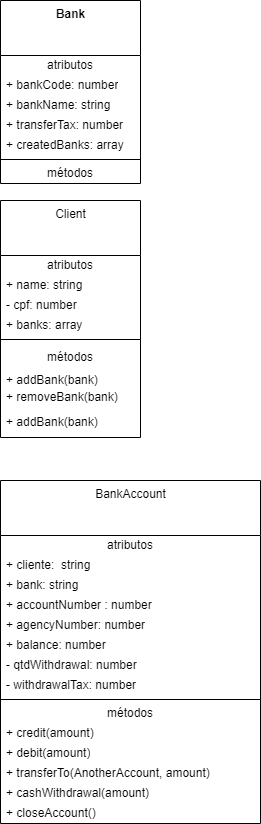

The diagram above was exported from draw.io. Its source (the exported page's mxGraphModel, read from the mxfile embedded in the PNG):
<mxGraphModel dx="182" dy="135" grid="1" gridSize="10" guides="1" tooltips="1" connect="1" arrows="1" fold="1" page="1" pageScale="1" pageWidth="827" pageHeight="1169" math="0" shadow="0">
  <root>
    <mxCell id="0" />
    <mxCell id="1" parent="0" />
    <mxCell id="10" value="&lt;b&gt;Bank&lt;/b&gt;" style="swimlane;fontStyle=0;align=center;verticalAlign=top;childLayout=stackLayout;horizontal=1;startSize=55;horizontalStack=0;resizeParent=1;resizeParentMax=0;resizeLast=0;collapsible=0;marginBottom=0;html=1;" parent="1" vertex="1">
      <mxGeometry x="20" y="150" width="140" height="183" as="geometry" />
    </mxCell>
    <mxCell id="11" value="atributos" style="text;html=1;strokeColor=none;fillColor=none;align=center;verticalAlign=middle;spacingLeft=4;spacingRight=4;overflow=hidden;rotatable=0;points=[[0,0.5],[1,0.5]];portConstraint=eastwest;" parent="10" vertex="1">
      <mxGeometry y="55" width="140" height="20" as="geometry" />
    </mxCell>
    <mxCell id="12" value="+ bankCode: number" style="text;html=1;strokeColor=none;fillColor=none;align=left;verticalAlign=middle;spacingLeft=4;spacingRight=4;overflow=hidden;rotatable=0;points=[[0,0.5],[1,0.5]];portConstraint=eastwest;" parent="10" vertex="1">
      <mxGeometry y="75" width="140" height="20" as="geometry" />
    </mxCell>
    <mxCell id="13" value="+ bankName: string" style="text;html=1;align=left;verticalAlign=middle;spacingLeft=4;spacingRight=4;overflow=hidden;rotatable=0;points=[[0,0.5],[1,0.5]];portConstraint=eastwest;" parent="10" vertex="1">
      <mxGeometry y="95" width="140" height="20" as="geometry" />
    </mxCell>
    <mxCell id="18" value="+ transferTax: number" style="text;html=1;align=left;verticalAlign=middle;spacingLeft=4;spacingRight=4;overflow=hidden;rotatable=0;points=[[0,0.5],[1,0.5]];portConstraint=eastwest;" parent="10" vertex="1">
      <mxGeometry y="115" width="140" height="20" as="geometry" />
    </mxCell>
    <mxCell id="14" value="+ createdBanks: array" style="text;html=1;strokeColor=none;fillColor=none;align=left;verticalAlign=middle;spacingLeft=4;spacingRight=4;overflow=hidden;rotatable=0;points=[[0,0.5],[1,0.5]];portConstraint=eastwest;" parent="10" vertex="1">
      <mxGeometry y="135" width="140" height="20" as="geometry" />
    </mxCell>
    <mxCell id="15" value="" style="line;strokeWidth=1;fillColor=none;align=left;verticalAlign=middle;spacingTop=-1;spacingLeft=3;spacingRight=3;rotatable=0;labelPosition=right;points=[];portConstraint=eastwest;" parent="10" vertex="1">
      <mxGeometry y="155" width="140" height="8" as="geometry" />
    </mxCell>
    <mxCell id="16" value="métodos" style="text;html=1;strokeColor=none;fillColor=none;align=center;verticalAlign=middle;spacingLeft=4;spacingRight=4;overflow=hidden;rotatable=0;points=[[0,0.5],[1,0.5]];portConstraint=eastwest;" parent="10" vertex="1">
      <mxGeometry y="163" width="140" height="20" as="geometry" />
    </mxCell>
    <mxCell id="19" value="Client" style="swimlane;fontStyle=0;align=center;verticalAlign=top;childLayout=stackLayout;horizontal=1;startSize=55;horizontalStack=0;resizeParent=1;resizeParentMax=0;resizeLast=0;collapsible=0;marginBottom=0;html=1;" parent="1" vertex="1">
      <mxGeometry x="20" y="350" width="140" height="237" as="geometry" />
    </mxCell>
    <mxCell id="20" value="atributos" style="text;html=1;strokeColor=none;fillColor=none;align=center;verticalAlign=middle;spacingLeft=4;spacingRight=4;overflow=hidden;rotatable=0;points=[[0,0.5],[1,0.5]];portConstraint=eastwest;" parent="19" vertex="1">
      <mxGeometry y="55" width="140" height="20" as="geometry" />
    </mxCell>
    <mxCell id="21" value="+ name: string" style="text;html=1;strokeColor=none;fillColor=none;align=left;verticalAlign=middle;spacingLeft=4;spacingRight=4;overflow=hidden;rotatable=0;points=[[0,0.5],[1,0.5]];portConstraint=eastwest;" parent="19" vertex="1">
      <mxGeometry y="75" width="140" height="20" as="geometry" />
    </mxCell>
    <mxCell id="22" value="- cpf: number" style="text;html=1;align=left;verticalAlign=middle;spacingLeft=4;spacingRight=4;overflow=hidden;rotatable=0;points=[[0,0.5],[1,0.5]];portConstraint=eastwest;" parent="19" vertex="1">
      <mxGeometry y="95" width="140" height="20" as="geometry" />
    </mxCell>
    <mxCell id="23" value="+ banks: array" style="text;html=1;strokeColor=none;fillColor=none;align=left;verticalAlign=middle;spacingLeft=4;spacingRight=4;overflow=hidden;rotatable=0;points=[[0,0.5],[1,0.5]];portConstraint=eastwest;" parent="19" vertex="1">
      <mxGeometry y="115" width="140" height="20" as="geometry" />
    </mxCell>
    <mxCell id="24" value="" style="line;strokeWidth=1;fillColor=none;align=left;verticalAlign=middle;spacingTop=-1;spacingLeft=3;spacingRight=3;rotatable=0;labelPosition=right;points=[];portConstraint=eastwest;" parent="19" vertex="1">
      <mxGeometry y="135" width="140" height="8" as="geometry" />
    </mxCell>
    <mxCell id="25" value="métodos" style="text;html=1;strokeColor=none;fillColor=none;align=center;verticalAlign=middle;spacingLeft=4;spacingRight=4;overflow=hidden;rotatable=0;points=[[0,0.5],[1,0.5]];portConstraint=eastwest;" parent="19" vertex="1">
      <mxGeometry y="143" width="140" height="27" as="geometry" />
    </mxCell>
    <mxCell id="29" value="+ addBank(bank)" style="text;html=1;strokeColor=none;fillColor=none;align=left;verticalAlign=middle;spacingLeft=4;spacingRight=4;overflow=hidden;rotatable=0;points=[[0,0.5],[1,0.5]];portConstraint=eastwest;" parent="19" vertex="1">
      <mxGeometry y="170" width="140" height="17" as="geometry" />
    </mxCell>
    <mxCell id="30" value="+ removeBank(bank)" style="text;html=1;strokeColor=none;fillColor=none;align=left;verticalAlign=middle;spacingLeft=4;spacingRight=4;overflow=hidden;rotatable=0;points=[[0,0.5],[1,0.5]];portConstraint=eastwest;" parent="19" vertex="1">
      <mxGeometry y="187" width="140" height="20" as="geometry" />
    </mxCell>
    <mxCell id="26" value="+ addBank(bank)" style="text;html=1;strokeColor=none;fillColor=none;align=left;verticalAlign=middle;spacingLeft=4;spacingRight=4;overflow=hidden;rotatable=0;points=[[0,0.5],[1,0.5]];portConstraint=eastwest;" parent="19" vertex="1">
      <mxGeometry y="207" width="140" height="30" as="geometry" />
    </mxCell>
    <mxCell id="31" value="BankAccount" style="swimlane;fontStyle=0;align=center;verticalAlign=top;childLayout=stackLayout;horizontal=1;startSize=55;horizontalStack=0;resizeParent=1;resizeParentMax=0;resizeLast=0;collapsible=0;marginBottom=0;html=1;" parent="1" vertex="1">
      <mxGeometry x="20" y="630" width="260" height="343" as="geometry" />
    </mxCell>
    <mxCell id="32" value="atributos" style="text;html=1;strokeColor=none;fillColor=none;align=center;verticalAlign=middle;spacingLeft=4;spacingRight=4;overflow=hidden;rotatable=0;points=[[0,0.5],[1,0.5]];portConstraint=eastwest;" parent="31" vertex="1">
      <mxGeometry y="55" width="260" height="20" as="geometry" />
    </mxCell>
    <mxCell id="33" value="+ cliente:&amp;nbsp; string" style="text;html=1;strokeColor=none;fillColor=none;align=left;verticalAlign=middle;spacingLeft=4;spacingRight=4;overflow=hidden;rotatable=0;points=[[0,0.5],[1,0.5]];portConstraint=eastwest;" parent="31" vertex="1">
      <mxGeometry y="75" width="260" height="20" as="geometry" />
    </mxCell>
    <mxCell id="34" value="+ bank: string" style="text;html=1;align=left;verticalAlign=middle;spacingLeft=4;spacingRight=4;overflow=hidden;rotatable=0;points=[[0,0.5],[1,0.5]];portConstraint=eastwest;" parent="31" vertex="1">
      <mxGeometry y="95" width="260" height="20" as="geometry" />
    </mxCell>
    <mxCell id="35" value="+ accountNumber : number" style="text;html=1;strokeColor=none;fillColor=none;align=left;verticalAlign=middle;spacingLeft=4;spacingRight=4;overflow=hidden;rotatable=0;points=[[0,0.5],[1,0.5]];portConstraint=eastwest;" parent="31" vertex="1">
      <mxGeometry y="115" width="260" height="20" as="geometry" />
    </mxCell>
    <mxCell id="39" value="+ agencyNumber: number" style="text;html=1;align=left;verticalAlign=middle;spacingLeft=4;spacingRight=4;overflow=hidden;rotatable=0;points=[[0,0.5],[1,0.5]];portConstraint=eastwest;" parent="31" vertex="1">
      <mxGeometry y="135" width="260" height="20" as="geometry" />
    </mxCell>
    <mxCell id="40" value="+ balance: number" style="text;html=1;align=left;verticalAlign=middle;spacingLeft=4;spacingRight=4;overflow=hidden;rotatable=0;points=[[0,0.5],[1,0.5]];portConstraint=eastwest;" parent="31" vertex="1">
      <mxGeometry y="155" width="260" height="20" as="geometry" />
    </mxCell>
    <mxCell id="41" value="- qtdWithdrawal: number" style="text;html=1;align=left;verticalAlign=middle;spacingLeft=4;spacingRight=4;overflow=hidden;rotatable=0;points=[[0,0.5],[1,0.5]];portConstraint=eastwest;" parent="31" vertex="1">
      <mxGeometry y="175" width="260" height="20" as="geometry" />
    </mxCell>
    <mxCell id="42" value="- withdrawalTax: number" style="text;html=1;align=left;verticalAlign=middle;spacingLeft=4;spacingRight=4;overflow=hidden;rotatable=0;points=[[0,0.5],[1,0.5]];portConstraint=eastwest;" parent="31" vertex="1">
      <mxGeometry y="195" width="260" height="20" as="geometry" />
    </mxCell>
    <mxCell id="36" value="" style="line;strokeWidth=1;fillColor=none;align=left;verticalAlign=middle;spacingTop=-1;spacingLeft=3;spacingRight=3;rotatable=0;labelPosition=right;points=[];portConstraint=eastwest;" parent="31" vertex="1">
      <mxGeometry y="215" width="260" height="8" as="geometry" />
    </mxCell>
    <mxCell id="37" value="métodos" style="text;html=1;strokeColor=none;fillColor=none;align=center;verticalAlign=middle;spacingLeft=4;spacingRight=4;overflow=hidden;rotatable=0;points=[[0,0.5],[1,0.5]];portConstraint=eastwest;" parent="31" vertex="1">
      <mxGeometry y="223" width="260" height="20" as="geometry" />
    </mxCell>
    <mxCell id="44" value="+ credit(amount)" style="text;html=1;strokeColor=none;fillColor=none;align=left;verticalAlign=middle;spacingLeft=4;spacingRight=4;overflow=hidden;rotatable=0;points=[[0,0.5],[1,0.5]];portConstraint=eastwest;" parent="31" vertex="1">
      <mxGeometry y="243" width="260" height="20" as="geometry" />
    </mxCell>
    <mxCell id="38" value="+ debit(amount)" style="text;html=1;strokeColor=none;fillColor=none;align=left;verticalAlign=middle;spacingLeft=4;spacingRight=4;overflow=hidden;rotatable=0;points=[[0,0.5],[1,0.5]];portConstraint=eastwest;" parent="31" vertex="1">
      <mxGeometry y="263" width="260" height="20" as="geometry" />
    </mxCell>
    <mxCell id="45" value="+ transferTo(AnotherAccount, amount)" style="text;html=1;strokeColor=none;fillColor=none;align=left;verticalAlign=middle;spacingLeft=4;spacingRight=4;overflow=hidden;rotatable=0;points=[[0,0.5],[1,0.5]];portConstraint=eastwest;" parent="31" vertex="1">
      <mxGeometry y="283" width="260" height="20" as="geometry" />
    </mxCell>
    <mxCell id="46" value="+ cashWithdrawal(amount)" style="text;html=1;strokeColor=none;fillColor=none;align=left;verticalAlign=middle;spacingLeft=4;spacingRight=4;overflow=hidden;rotatable=0;points=[[0,0.5],[1,0.5]];portConstraint=eastwest;" parent="31" vertex="1">
      <mxGeometry y="303" width="260" height="20" as="geometry" />
    </mxCell>
    <mxCell id="47" value="+ closeAccount()" style="text;html=1;strokeColor=none;fillColor=none;align=left;verticalAlign=middle;spacingLeft=4;spacingRight=4;overflow=hidden;rotatable=0;points=[[0,0.5],[1,0.5]];portConstraint=eastwest;" parent="31" vertex="1">
      <mxGeometry y="323" width="260" height="20" as="geometry" />
    </mxCell>
  </root>
</mxGraphModel>